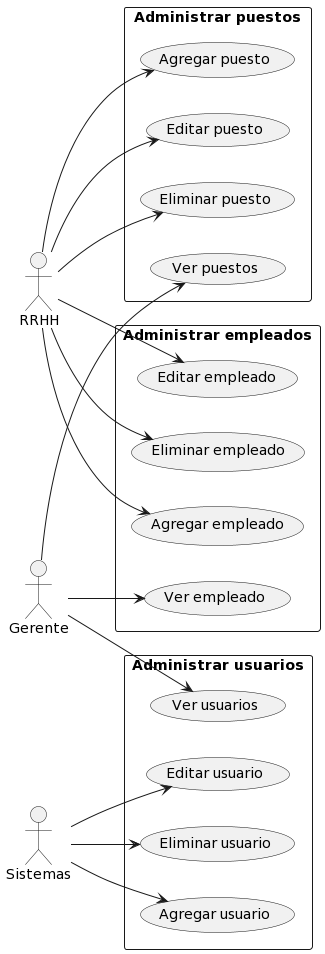

The diagram above was rendered by PlantUML. Its source (embedded in the PNG):
@startuml
left to right direction
actor RRHH
rectangle "Administrar empleados" {
  RRHH --> (Agregar empleado)
  RRHH --> (Editar empleado)
  RRHH --> (Eliminar empleado)
}

actor Sistemas
rectangle "Administrar usuarios" {
  Sistemas --> (Agregar usuario)
  Sistemas --> (Editar usuario)
  Sistemas --> (Eliminar usuario)
}

actor Gerente
rectangle "Administrar empleados" {
  Gerente --> (Ver empleado)
}

rectangle "Administrar puestos" {
  Gerente --> (Ver puestos)
}

rectangle "Administrar usuarios" {
  Gerente --> (Ver usuarios)
}

rectangle "Administrar puestos" {
  RRHH --> (Agregar puesto)
  RRHH --> (Editar puesto)
  RRHH --> (Eliminar puesto)
}
@enduml